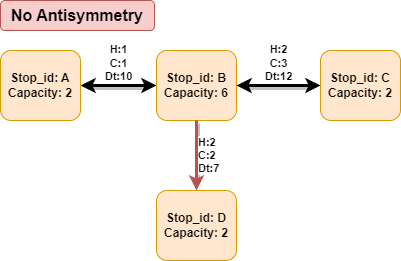

The diagram above was exported from draw.io. Its source (the exported page's mxGraphModel, read from the mxfile embedded in the PNG):
<mxGraphModel dx="1865" dy="489" grid="1" gridSize="10" guides="1" tooltips="1" connect="1" arrows="1" fold="1" page="1" pageScale="1" pageWidth="827" pageHeight="1169" math="0" shadow="0">
  <root>
    <mxCell id="0" />
    <mxCell id="1" parent="0" />
    <mxCell id="2" value="&lt;b&gt;H:1&lt;br&gt;C:1&lt;br&gt;Dt:10&lt;br&gt;&lt;/b&gt;" style="edgeStyle=orthogonalEdgeStyle;rounded=0;orthogonalLoop=1;jettySize=auto;html=1;startArrow=classic;startFill=1;shadow=1;strokeWidth=3;verticalAlign=bottom;" edge="1" source="3" target="4" parent="1">
      <mxGeometry relative="1" as="geometry" />
    </mxCell>
    <mxCell id="3" value="Stop_id: A&lt;br&gt;Capacity: 2" style="rounded=1;whiteSpace=wrap;html=1;fillColor=#ffe6cc;strokeColor=#d79b00;fontStyle=1" vertex="1" parent="1">
      <mxGeometry x="880" y="370" width="80" height="70" as="geometry" />
    </mxCell>
    <mxCell id="4" value="Stop_id: B&lt;br&gt;Capacity: 6" style="rounded=1;whiteSpace=wrap;html=1;fillColor=#ffe6cc;strokeColor=#d79b00;fontStyle=1" vertex="1" parent="1">
      <mxGeometry x="1036" y="370" width="80" height="70" as="geometry" />
    </mxCell>
    <mxCell id="5" value="Stop_id: C&lt;br&gt;Capacity: 2" style="rounded=1;whiteSpace=wrap;html=1;fillColor=#ffe6cc;strokeColor=#d79b00;fontStyle=1" vertex="1" parent="1">
      <mxGeometry x="1200" y="370" width="80" height="70" as="geometry" />
    </mxCell>
    <mxCell id="6" value="&lt;b&gt;H:2&lt;br&gt;C:3&lt;br&gt;Dt:12&lt;br&gt;&lt;/b&gt;" style="edgeStyle=orthogonalEdgeStyle;rounded=0;orthogonalLoop=1;jettySize=auto;html=1;startArrow=classic;startFill=1;shadow=1;strokeWidth=3;verticalAlign=bottom;exitX=1;exitY=0.5;exitDx=0;exitDy=0;entryX=0;entryY=0.5;entryDx=0;entryDy=0;" edge="1" source="4" target="5" parent="1">
      <mxGeometry relative="1" as="geometry">
        <mxPoint x="1260" y="480" as="sourcePoint" />
        <mxPoint x="1420" y="480" as="targetPoint" />
      </mxGeometry>
    </mxCell>
    <mxCell id="7" value="Stop_id: D&lt;br&gt;Capacity: 2" style="rounded=1;whiteSpace=wrap;html=1;fillColor=#ffe6cc;strokeColor=#d79b00;fontStyle=1" vertex="1" parent="1">
      <mxGeometry x="1036" y="510" width="80" height="70" as="geometry" />
    </mxCell>
    <mxCell id="8" value="&lt;b&gt;H:2&lt;br&gt;C:2&lt;br&gt;Dt:7&lt;br&gt;&lt;/b&gt;" style="edgeStyle=orthogonalEdgeStyle;rounded=0;orthogonalLoop=1;jettySize=auto;html=1;startArrow=none;startFill=0;shadow=1;strokeWidth=3;verticalAlign=middle;exitX=0.5;exitY=1;exitDx=0;exitDy=0;entryX=0.5;entryY=0;entryDx=0;entryDy=0;labelPosition=right;verticalLabelPosition=middle;align=left;fillColor=#f8cecc;strokeColor=#b85450;" edge="1" source="4" target="7" parent="1">
      <mxGeometry relative="1" as="geometry">
        <mxPoint x="1186" y="415" as="sourcePoint" />
        <mxPoint x="1356" y="415" as="targetPoint" />
      </mxGeometry>
    </mxCell>
    <mxCell id="9" value="No Antisymmetry" style="rounded=1;whiteSpace=wrap;html=1;fontFamily=Helvetica;fontSize=16;fontStyle=1;fillColor=#f8cecc;strokeColor=#b85450;" vertex="1" parent="1">
      <mxGeometry x="880" y="320" width="154" height="30" as="geometry" />
    </mxCell>
  </root>
</mxGraphModel>